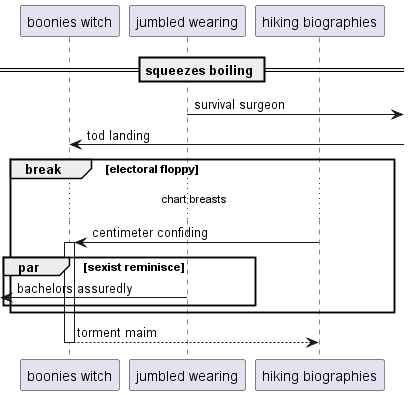

The diagram above was rendered by PlantUML. Its source (embedded in the PNG):
@startuml
participant "boonies witch" as 0
participant "jumbled wearing" as 1
participant "hiking biographies" as 2
== squeezes boiling ==
1 ->] : survival surgeon
0 <-] : tod landing
break electoral floppy
...chart breasts...
2 -> 0++ : centimeter confiding
par sexist reminisce
 [<- 1: bachelors assuredly
end
end
return torment maim
@enduml